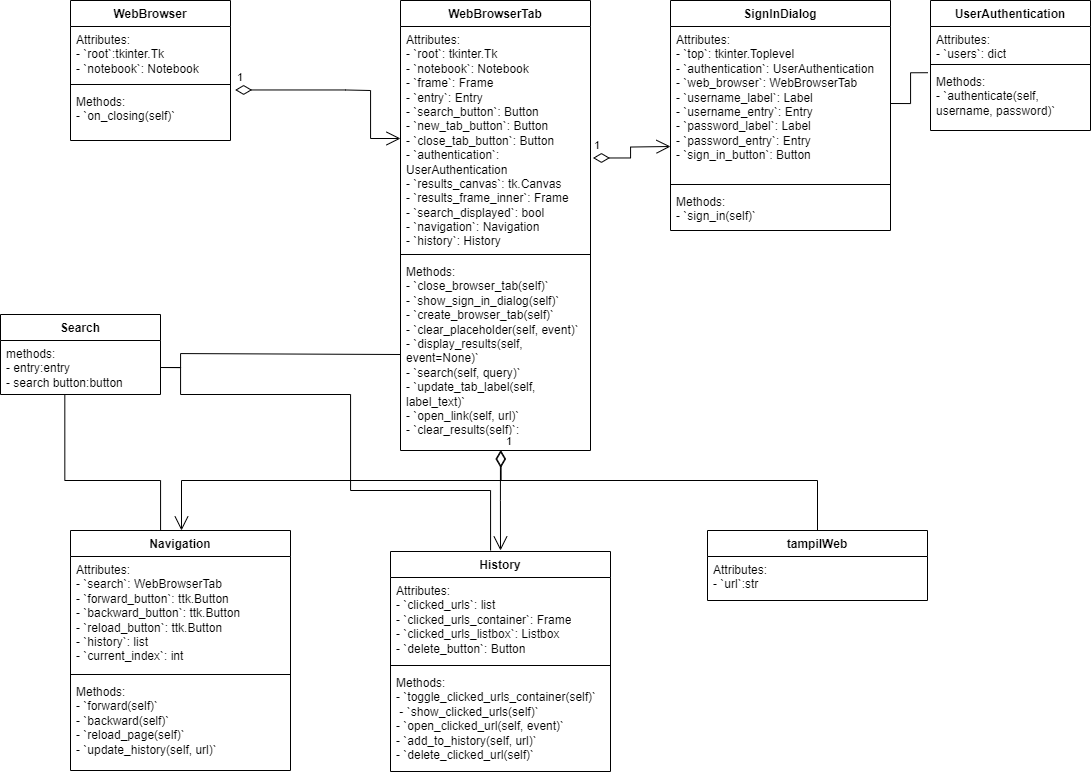

The diagram above was exported from draw.io. Its source (the exported page's mxGraphModel, read from the mxfile embedded in the PNG):
<mxGraphModel dx="523" dy="552" grid="1" gridSize="10" guides="1" tooltips="1" connect="1" arrows="1" fold="1" page="1" pageScale="1" pageWidth="827" pageHeight="1169" math="0" shadow="0">
  <root>
    <mxCell id="0" />
    <mxCell id="1" parent="0" />
    <mxCell id="3tH8BS7qq_qKN5DARkjQ-1" value="WebBrowser" style="swimlane;fontStyle=1;align=center;verticalAlign=top;childLayout=stackLayout;horizontal=1;startSize=26;horizontalStack=0;resizeParent=1;resizeParentMax=0;resizeLast=0;collapsible=1;marginBottom=0;whiteSpace=wrap;html=1;" parent="1" vertex="1">
      <mxGeometry x="190" y="180" width="160" height="140" as="geometry" />
    </mxCell>
    <mxCell id="3tH8BS7qq_qKN5DARkjQ-2" value="&lt;div&gt;Attributes:&lt;br&gt;&lt;/div&gt;&lt;div&gt;- `root`:tkinter.Tk&lt;/div&gt;&lt;div&gt;&lt;span style=&quot;background-color: initial;&quot;&gt;- `notebook`: Notebook&lt;/span&gt;&lt;/div&gt;" style="text;strokeColor=none;fillColor=none;align=left;verticalAlign=top;spacingLeft=4;spacingRight=4;overflow=hidden;rotatable=0;points=[[0,0.5],[1,0.5]];portConstraint=eastwest;whiteSpace=wrap;html=1;" parent="3tH8BS7qq_qKN5DARkjQ-1" vertex="1">
      <mxGeometry y="26" width="160" height="54" as="geometry" />
    </mxCell>
    <mxCell id="3tH8BS7qq_qKN5DARkjQ-3" value="" style="line;strokeWidth=1;fillColor=none;align=left;verticalAlign=middle;spacingTop=-1;spacingLeft=3;spacingRight=3;rotatable=0;labelPosition=right;points=[];portConstraint=eastwest;strokeColor=inherit;" parent="3tH8BS7qq_qKN5DARkjQ-1" vertex="1">
      <mxGeometry y="80" width="160" height="8" as="geometry" />
    </mxCell>
    <mxCell id="3tH8BS7qq_qKN5DARkjQ-4" value="&lt;div&gt;&lt;span style=&quot;background-color: initial;&quot;&gt;Methods:&lt;br&gt;&lt;/span&gt;&lt;/div&gt;&lt;div&gt;&lt;span style=&quot;background-color: initial;&quot;&gt;- `on_closing(self)`&lt;/span&gt;&lt;br&gt;&lt;/div&gt;" style="text;strokeColor=none;fillColor=none;align=left;verticalAlign=top;spacingLeft=4;spacingRight=4;overflow=hidden;rotatable=0;points=[[0,0.5],[1,0.5]];portConstraint=eastwest;whiteSpace=wrap;html=1;" parent="3tH8BS7qq_qKN5DARkjQ-1" vertex="1">
      <mxGeometry y="88" width="160" height="52" as="geometry" />
    </mxCell>
    <mxCell id="3tH8BS7qq_qKN5DARkjQ-5" value="WebBrowserTab" style="swimlane;fontStyle=1;align=center;verticalAlign=top;childLayout=stackLayout;horizontal=1;startSize=26;horizontalStack=0;resizeParent=1;resizeParentMax=0;resizeLast=0;collapsible=1;marginBottom=0;whiteSpace=wrap;html=1;" parent="1" vertex="1">
      <mxGeometry x="520" y="180" width="190" height="450" as="geometry" />
    </mxCell>
    <mxCell id="3tH8BS7qq_qKN5DARkjQ-6" value="&lt;div&gt;Attributes:&lt;br&gt;&lt;/div&gt;&lt;div&gt;&lt;div&gt;- `root`: tkinter.Tk&lt;/div&gt;&lt;div&gt;- `notebook`: Notebook&lt;/div&gt;&lt;div&gt;- `frame`: Frame&lt;/div&gt;&lt;div&gt;&lt;span style=&quot;background-color: initial;&quot;&gt;- `entry`: Entry&lt;/span&gt;&lt;/div&gt;&lt;div&gt;- `search_button`: Button&lt;/div&gt;&lt;div&gt;- `new_tab_button`: Button&lt;/div&gt;&lt;div&gt;- `close_tab_button`: Button&lt;/div&gt;&lt;div&gt;- `authentication`: UserAuthentication&lt;/div&gt;&lt;div&gt;- `results_canvas`: tk.Canvas&lt;/div&gt;&lt;div&gt;&lt;span style=&quot;background-color: initial;&quot;&gt;- `results_frame_inner`: Frame&lt;/span&gt;&lt;/div&gt;&lt;div&gt;&lt;span style=&quot;background-color: initial;&quot;&gt;- `search_displayed`: bool&lt;/span&gt;&lt;/div&gt;&lt;div&gt;- `navigation`: Navigation&lt;/div&gt;&lt;div&gt;- `history`: History&lt;/div&gt;&lt;/div&gt;" style="text;strokeColor=none;fillColor=none;align=left;verticalAlign=top;spacingLeft=4;spacingRight=4;overflow=hidden;rotatable=0;points=[[0,0.5],[1,0.5]];portConstraint=eastwest;whiteSpace=wrap;html=1;" parent="3tH8BS7qq_qKN5DARkjQ-5" vertex="1">
      <mxGeometry y="26" width="190" height="224" as="geometry" />
    </mxCell>
    <mxCell id="3tH8BS7qq_qKN5DARkjQ-7" value="" style="line;strokeWidth=1;fillColor=none;align=left;verticalAlign=middle;spacingTop=-1;spacingLeft=3;spacingRight=3;rotatable=0;labelPosition=right;points=[];portConstraint=eastwest;strokeColor=inherit;" parent="3tH8BS7qq_qKN5DARkjQ-5" vertex="1">
      <mxGeometry y="250" width="190" height="8" as="geometry" />
    </mxCell>
    <mxCell id="3tH8BS7qq_qKN5DARkjQ-8" value="&lt;div&gt;&lt;span style=&quot;background-color: initial;&quot;&gt;Methods:&lt;br&gt;&lt;/span&gt;&lt;/div&gt;&lt;div&gt;&lt;span style=&quot;background-color: initial;&quot;&gt;- `close_browser_tab(self)`&lt;/span&gt;&lt;br&gt;&lt;/div&gt;&lt;div&gt;&lt;span style=&quot;background-color: initial;&quot;&gt;- `show_sign_in_dialog(self)`&lt;/span&gt;&lt;span style=&quot;background-color: initial;&quot;&gt;&amp;nbsp;&lt;/span&gt;&lt;/div&gt;&lt;div&gt;&lt;span style=&quot;background-color: initial;&quot;&gt;- `create_browser_tab(self)`&lt;/span&gt;&lt;/div&gt;&lt;div&gt;&lt;span style=&quot;background-color: initial;&quot;&gt;- `clear_placeholder(self, event)`&lt;/span&gt;&lt;/div&gt;&lt;div&gt;&lt;span style=&quot;background-color: initial;&quot;&gt;- `display_results(self, event=None)`&lt;/span&gt;&lt;/div&gt;&lt;div&gt;&lt;span style=&quot;background-color: initial;&quot;&gt;- `search(self, query)`&lt;/span&gt;&lt;/div&gt;&lt;div&gt;&lt;span style=&quot;background-color: initial;&quot;&gt;- `update_tab_label(self, label_text)`&lt;/span&gt;&lt;/div&gt;&lt;div&gt;&lt;span style=&quot;background-color: initial;&quot;&gt;- `open_link(self, url)`&lt;/span&gt;&lt;/div&gt;&lt;div&gt;&lt;span style=&quot;background-color: initial;&quot;&gt;- `clear_results(self)`:&lt;/span&gt;&lt;/div&gt;" style="text;strokeColor=none;fillColor=none;align=left;verticalAlign=top;spacingLeft=4;spacingRight=4;overflow=hidden;rotatable=0;points=[[0,0.5],[1,0.5]];portConstraint=eastwest;whiteSpace=wrap;html=1;" parent="3tH8BS7qq_qKN5DARkjQ-5" vertex="1">
      <mxGeometry y="258" width="190" height="192" as="geometry" />
    </mxCell>
    <mxCell id="3tH8BS7qq_qKN5DARkjQ-9" value="SignInDialog" style="swimlane;fontStyle=1;align=center;verticalAlign=top;childLayout=stackLayout;horizontal=1;startSize=26;horizontalStack=0;resizeParent=1;resizeParentMax=0;resizeLast=0;collapsible=1;marginBottom=0;whiteSpace=wrap;html=1;" parent="1" vertex="1">
      <mxGeometry x="790" y="180" width="220" height="230" as="geometry" />
    </mxCell>
    <mxCell id="3tH8BS7qq_qKN5DARkjQ-10" value="&lt;div&gt;Attributes:&lt;/div&gt;&lt;div&gt;&lt;span style=&quot;background-color: initial;&quot;&gt;- `top`: tkinter.Toplevel&lt;/span&gt;&lt;/div&gt;&lt;div&gt;&lt;div&gt;- `authentication`: UserAuthentication&lt;/div&gt;&lt;div&gt;- `web_browser`: WebBrowserTab&lt;/div&gt;&lt;div&gt;- `username_label`: Label&lt;/div&gt;&lt;div&gt;- `username_entry`: Entry&lt;/div&gt;&lt;div&gt;- `password_label`: Label&lt;/div&gt;&lt;div&gt;- `password_entry`: Entry&lt;/div&gt;&lt;div&gt;- `sign_in_button`: Button&lt;/div&gt;&lt;/div&gt;" style="text;strokeColor=none;fillColor=none;align=left;verticalAlign=top;spacingLeft=4;spacingRight=4;overflow=hidden;rotatable=0;points=[[0,0.5],[1,0.5]];portConstraint=eastwest;whiteSpace=wrap;html=1;" parent="3tH8BS7qq_qKN5DARkjQ-9" vertex="1">
      <mxGeometry y="26" width="220" height="154" as="geometry" />
    </mxCell>
    <mxCell id="3tH8BS7qq_qKN5DARkjQ-11" value="" style="line;strokeWidth=1;fillColor=none;align=left;verticalAlign=middle;spacingTop=-1;spacingLeft=3;spacingRight=3;rotatable=0;labelPosition=right;points=[];portConstraint=eastwest;strokeColor=inherit;" parent="3tH8BS7qq_qKN5DARkjQ-9" vertex="1">
      <mxGeometry y="180" width="220" height="8" as="geometry" />
    </mxCell>
    <mxCell id="3tH8BS7qq_qKN5DARkjQ-12" value="&lt;div&gt;&lt;span style=&quot;background-color: initial;&quot;&gt;Methods:&lt;br&gt;&lt;/span&gt;&lt;/div&gt;&lt;div&gt;&lt;span style=&quot;background-color: initial;&quot;&gt;- `sign_in(self)`&lt;/span&gt;&lt;br&gt;&lt;/div&gt;" style="text;strokeColor=none;fillColor=none;align=left;verticalAlign=top;spacingLeft=4;spacingRight=4;overflow=hidden;rotatable=0;points=[[0,0.5],[1,0.5]];portConstraint=eastwest;whiteSpace=wrap;html=1;" parent="3tH8BS7qq_qKN5DARkjQ-9" vertex="1">
      <mxGeometry y="188" width="220" height="42" as="geometry" />
    </mxCell>
    <mxCell id="3tH8BS7qq_qKN5DARkjQ-13" value="UserAuthentication" style="swimlane;fontStyle=1;align=center;verticalAlign=top;childLayout=stackLayout;horizontal=1;startSize=26;horizontalStack=0;resizeParent=1;resizeParentMax=0;resizeLast=0;collapsible=1;marginBottom=0;whiteSpace=wrap;html=1;" parent="1" vertex="1">
      <mxGeometry x="1050" y="180" width="160" height="130" as="geometry" />
    </mxCell>
    <mxCell id="3tH8BS7qq_qKN5DARkjQ-14" value="Attributes:&lt;br&gt;- `users`: dict" style="text;strokeColor=none;fillColor=none;align=left;verticalAlign=top;spacingLeft=4;spacingRight=4;overflow=hidden;rotatable=0;points=[[0,0.5],[1,0.5]];portConstraint=eastwest;whiteSpace=wrap;html=1;" parent="3tH8BS7qq_qKN5DARkjQ-13" vertex="1">
      <mxGeometry y="26" width="160" height="34" as="geometry" />
    </mxCell>
    <mxCell id="3tH8BS7qq_qKN5DARkjQ-15" value="" style="line;strokeWidth=1;fillColor=none;align=left;verticalAlign=middle;spacingTop=-1;spacingLeft=3;spacingRight=3;rotatable=0;labelPosition=right;points=[];portConstraint=eastwest;strokeColor=inherit;" parent="3tH8BS7qq_qKN5DARkjQ-13" vertex="1">
      <mxGeometry y="60" width="160" height="8" as="geometry" />
    </mxCell>
    <mxCell id="3tH8BS7qq_qKN5DARkjQ-16" value="Methods:&lt;br&gt;- `authenticate(self, username, password)`" style="text;strokeColor=none;fillColor=none;align=left;verticalAlign=top;spacingLeft=4;spacingRight=4;overflow=hidden;rotatable=0;points=[[0,0.5],[1,0.5]];portConstraint=eastwest;whiteSpace=wrap;html=1;" parent="3tH8BS7qq_qKN5DARkjQ-13" vertex="1">
      <mxGeometry y="68" width="160" height="62" as="geometry" />
    </mxCell>
    <mxCell id="3tH8BS7qq_qKN5DARkjQ-17" value="History" style="swimlane;fontStyle=1;align=center;verticalAlign=top;childLayout=stackLayout;horizontal=1;startSize=26;horizontalStack=0;resizeParent=1;resizeParentMax=0;resizeLast=0;collapsible=1;marginBottom=0;whiteSpace=wrap;html=1;" parent="1" vertex="1">
      <mxGeometry x="510" y="731" width="220" height="220" as="geometry" />
    </mxCell>
    <mxCell id="3tH8BS7qq_qKN5DARkjQ-18" value="&lt;div&gt;Attributes:&lt;br&gt;&lt;/div&gt;&lt;div&gt;&lt;div&gt;- `clicked_urls`: list&lt;/div&gt;&lt;div&gt;- `clicked_urls_container`: Frame&lt;/div&gt;&lt;div&gt;- `clicked_urls_listbox`: Listbox&lt;/div&gt;&lt;div&gt;- `delete_button`: Button&lt;/div&gt;&lt;/div&gt;" style="text;strokeColor=none;fillColor=none;align=left;verticalAlign=top;spacingLeft=4;spacingRight=4;overflow=hidden;rotatable=0;points=[[0,0.5],[1,0.5]];portConstraint=eastwest;whiteSpace=wrap;html=1;" parent="3tH8BS7qq_qKN5DARkjQ-17" vertex="1">
      <mxGeometry y="26" width="220" height="84" as="geometry" />
    </mxCell>
    <mxCell id="3tH8BS7qq_qKN5DARkjQ-19" value="" style="line;strokeWidth=1;fillColor=none;align=left;verticalAlign=middle;spacingTop=-1;spacingLeft=3;spacingRight=3;rotatable=0;labelPosition=right;points=[];portConstraint=eastwest;strokeColor=inherit;" parent="3tH8BS7qq_qKN5DARkjQ-17" vertex="1">
      <mxGeometry y="110" width="220" height="8" as="geometry" />
    </mxCell>
    <mxCell id="3tH8BS7qq_qKN5DARkjQ-20" value="&lt;div&gt;&lt;span style=&quot;background-color: initial;&quot;&gt;Methods:&lt;br&gt;&lt;/span&gt;&lt;/div&gt;&lt;div&gt;&lt;span style=&quot;background-color: initial;&quot;&gt;- `toggle_clicked_urls_container(self)`&lt;/span&gt;&lt;br&gt;&lt;/div&gt;&lt;div&gt;&lt;span style=&quot;background-color: initial;&quot;&gt;&lt;div&gt;&amp;nbsp;- `show_clicked_urls(self)`&lt;/div&gt;&lt;div&gt;&lt;span style=&quot;background-color: initial;&quot;&gt;- `open_clicked_url(self, event)`&lt;/span&gt;&lt;/div&gt;&lt;div&gt;&lt;span style=&quot;background-color: initial;&quot;&gt;- `add_to_history(self, url)`&lt;/span&gt;&lt;/div&gt;&lt;div&gt;&lt;span style=&quot;background-color: initial;&quot;&gt;- `delete_clicked_url(self)`&lt;/span&gt;&lt;/div&gt;&lt;/span&gt;&lt;/div&gt;" style="text;strokeColor=none;fillColor=none;align=left;verticalAlign=top;spacingLeft=4;spacingRight=4;overflow=hidden;rotatable=0;points=[[0,0.5],[1,0.5]];portConstraint=eastwest;whiteSpace=wrap;html=1;" parent="3tH8BS7qq_qKN5DARkjQ-17" vertex="1">
      <mxGeometry y="118" width="220" height="102" as="geometry" />
    </mxCell>
    <mxCell id="3tH8BS7qq_qKN5DARkjQ-21" value="Navigation" style="swimlane;fontStyle=1;align=center;verticalAlign=top;childLayout=stackLayout;horizontal=1;startSize=26;horizontalStack=0;resizeParent=1;resizeParentMax=0;resizeLast=0;collapsible=1;marginBottom=0;whiteSpace=wrap;html=1;" parent="1" vertex="1">
      <mxGeometry x="190" y="710" width="220" height="240" as="geometry" />
    </mxCell>
    <mxCell id="3tH8BS7qq_qKN5DARkjQ-22" value="&lt;div&gt;Attributes:&lt;br&gt;&lt;/div&gt;&lt;div&gt;&lt;div&gt;- `search`: WebBrowserTab&lt;/div&gt;&lt;div&gt;- `forward_button`: ttk.Button&lt;/div&gt;&lt;div&gt;- `backward_button`: ttk.Button&lt;/div&gt;&lt;div&gt;- `reload_button`: ttk.Button&lt;/div&gt;&lt;div&gt;- `history`: list&lt;/div&gt;&lt;div&gt;- `current_index`: int&lt;/div&gt;&lt;/div&gt;" style="text;strokeColor=none;fillColor=none;align=left;verticalAlign=top;spacingLeft=4;spacingRight=4;overflow=hidden;rotatable=0;points=[[0,0.5],[1,0.5]];portConstraint=eastwest;whiteSpace=wrap;html=1;" parent="3tH8BS7qq_qKN5DARkjQ-21" vertex="1">
      <mxGeometry y="26" width="220" height="114" as="geometry" />
    </mxCell>
    <mxCell id="3tH8BS7qq_qKN5DARkjQ-23" value="" style="line;strokeWidth=1;fillColor=none;align=left;verticalAlign=middle;spacingTop=-1;spacingLeft=3;spacingRight=3;rotatable=0;labelPosition=right;points=[];portConstraint=eastwest;strokeColor=inherit;" parent="3tH8BS7qq_qKN5DARkjQ-21" vertex="1">
      <mxGeometry y="140" width="220" height="8" as="geometry" />
    </mxCell>
    <mxCell id="3tH8BS7qq_qKN5DARkjQ-24" value="&lt;div&gt;&lt;span style=&quot;background-color: initial;&quot;&gt;Methods:&lt;br&gt;&lt;/span&gt;&lt;/div&gt;&lt;div&gt;&lt;span style=&quot;background-color: initial;&quot;&gt;- `forward(self)`&lt;/span&gt;&lt;/div&gt;&lt;div&gt;&lt;span style=&quot;background-color: initial;&quot;&gt;- `backward(self)`&lt;/span&gt;&lt;/div&gt;&lt;div&gt;&lt;span style=&quot;background-color: initial;&quot;&gt;- `reload_page(self)`&lt;/span&gt;&lt;/div&gt;&lt;div&gt;&lt;span style=&quot;background-color: initial;&quot;&gt;- `update_history(self, url)`&lt;/span&gt;&lt;/div&gt;" style="text;strokeColor=none;fillColor=none;align=left;verticalAlign=top;spacingLeft=4;spacingRight=4;overflow=hidden;rotatable=0;points=[[0,0.5],[1,0.5]];portConstraint=eastwest;whiteSpace=wrap;html=1;" parent="3tH8BS7qq_qKN5DARkjQ-21" vertex="1">
      <mxGeometry y="148" width="220" height="92" as="geometry" />
    </mxCell>
    <mxCell id="3tH8BS7qq_qKN5DARkjQ-25" value="tampilWeb" style="swimlane;fontStyle=1;align=center;verticalAlign=top;childLayout=stackLayout;horizontal=1;startSize=26;horizontalStack=0;resizeParent=1;resizeParentMax=0;resizeLast=0;collapsible=1;marginBottom=0;whiteSpace=wrap;html=1;" parent="1" vertex="1">
      <mxGeometry x="827" y="710" width="220" height="70" as="geometry" />
    </mxCell>
    <mxCell id="3tH8BS7qq_qKN5DARkjQ-26" value="Attributes:&lt;br&gt;- `url`:str" style="text;strokeColor=none;fillColor=none;align=left;verticalAlign=top;spacingLeft=4;spacingRight=4;overflow=hidden;rotatable=0;points=[[0,0.5],[1,0.5]];portConstraint=eastwest;whiteSpace=wrap;html=1;" parent="3tH8BS7qq_qKN5DARkjQ-25" vertex="1">
      <mxGeometry y="26" width="220" height="44" as="geometry" />
    </mxCell>
    <mxCell id="F90krHglJZ8Dg1HTW4Ey-1" value="1" style="endArrow=open;html=1;endSize=12;startArrow=diamondThin;startSize=14;startFill=0;edgeStyle=orthogonalEdgeStyle;align=left;verticalAlign=bottom;rounded=0;exitX=1.029;exitY=0.028;exitDx=0;exitDy=0;exitPerimeter=0;" parent="1" source="3tH8BS7qq_qKN5DARkjQ-4" target="3tH8BS7qq_qKN5DARkjQ-6" edge="1">
      <mxGeometry x="-1" y="3" relative="1" as="geometry">
        <mxPoint x="520" y="320" as="sourcePoint" />
        <mxPoint x="680" y="320" as="targetPoint" />
        <Array as="points">
          <mxPoint x="465" y="270" />
          <mxPoint x="490" y="270" />
          <mxPoint x="490" y="308" />
        </Array>
      </mxGeometry>
    </mxCell>
    <mxCell id="F90krHglJZ8Dg1HTW4Ey-2" value="1" style="endArrow=open;html=1;endSize=12;startArrow=diamondThin;startSize=14;startFill=0;edgeStyle=orthogonalEdgeStyle;align=left;verticalAlign=bottom;rounded=0;exitX=1.013;exitY=0.587;exitDx=0;exitDy=0;exitPerimeter=0;" parent="1" source="3tH8BS7qq_qKN5DARkjQ-6" edge="1">
      <mxGeometry x="-1" y="3" relative="1" as="geometry">
        <mxPoint x="780" y="420" as="sourcePoint" />
        <mxPoint x="790" y="326" as="targetPoint" />
      </mxGeometry>
    </mxCell>
    <mxCell id="F90krHglJZ8Dg1HTW4Ey-4" value="1" style="endArrow=open;html=1;endSize=12;startArrow=diamondThin;startSize=14;startFill=0;edgeStyle=orthogonalEdgeStyle;align=left;verticalAlign=bottom;rounded=0;" parent="1" edge="1">
      <mxGeometry x="-1" y="3" relative="1" as="geometry">
        <mxPoint x="619.93" y="630" as="sourcePoint" />
        <mxPoint x="620" y="730" as="targetPoint" />
        <Array as="points">
          <mxPoint x="619.93" y="680" />
          <mxPoint x="619.93" y="680" />
        </Array>
      </mxGeometry>
    </mxCell>
    <mxCell id="F90krHglJZ8Dg1HTW4Ey-7" value="" style="endArrow=none;html=1;edgeStyle=orthogonalEdgeStyle;rounded=0;entryX=-0.017;entryY=0.068;entryDx=0;entryDy=0;entryPerimeter=0;exitX=1;exitY=0.5;exitDx=0;exitDy=0;" parent="1" source="3tH8BS7qq_qKN5DARkjQ-10" target="3tH8BS7qq_qKN5DARkjQ-16" edge="1">
      <mxGeometry relative="1" as="geometry">
        <mxPoint x="730" y="410" as="sourcePoint" />
        <mxPoint x="890" y="410" as="targetPoint" />
      </mxGeometry>
    </mxCell>
    <mxCell id="VcqdDK00Q9eJ2Sb1bG_7-1" value="Search" style="swimlane;fontStyle=1;align=center;verticalAlign=top;childLayout=stackLayout;horizontal=1;startSize=26;horizontalStack=0;resizeParent=1;resizeParentMax=0;resizeLast=0;collapsible=1;marginBottom=0;whiteSpace=wrap;html=1;" vertex="1" parent="1">
      <mxGeometry x="120" y="494" width="160" height="80" as="geometry" />
    </mxCell>
    <mxCell id="VcqdDK00Q9eJ2Sb1bG_7-2" value="methods:&lt;br&gt;- entry:entry&lt;br&gt;- search button:button" style="text;strokeColor=none;fillColor=none;align=left;verticalAlign=top;spacingLeft=4;spacingRight=4;overflow=hidden;rotatable=0;points=[[0,0.5],[1,0.5]];portConstraint=eastwest;whiteSpace=wrap;html=1;" vertex="1" parent="VcqdDK00Q9eJ2Sb1bG_7-1">
      <mxGeometry y="26" width="160" height="54" as="geometry" />
    </mxCell>
    <mxCell id="VcqdDK00Q9eJ2Sb1bG_7-5" value="" style="endArrow=none;html=1;edgeStyle=orthogonalEdgeStyle;rounded=0;entryX=0.5;entryY=0;entryDx=0;entryDy=0;" edge="1" parent="1" target="3tH8BS7qq_qKN5DARkjQ-25">
      <mxGeometry relative="1" as="geometry">
        <mxPoint x="620" y="650" as="sourcePoint" />
        <mxPoint x="900" y="720" as="targetPoint" />
        <Array as="points">
          <mxPoint x="620" y="660" />
          <mxPoint x="937" y="660" />
        </Array>
      </mxGeometry>
    </mxCell>
    <mxCell id="VcqdDK00Q9eJ2Sb1bG_7-8" value="1" style="endArrow=open;html=1;endSize=12;startArrow=diamondThin;startSize=14;startFill=0;edgeStyle=orthogonalEdgeStyle;align=left;verticalAlign=bottom;rounded=0;entryX=0.5;entryY=0;entryDx=0;entryDy=0;" edge="1" parent="1">
      <mxGeometry x="-1" y="3" relative="1" as="geometry">
        <mxPoint x="620.64" y="630" as="sourcePoint" />
        <mxPoint x="301" y="710" as="targetPoint" />
        <Array as="points">
          <mxPoint x="621" y="660" />
          <mxPoint x="301" y="660" />
        </Array>
      </mxGeometry>
    </mxCell>
    <mxCell id="VcqdDK00Q9eJ2Sb1bG_7-10" value="" style="endArrow=none;html=1;edgeStyle=orthogonalEdgeStyle;rounded=0;entryX=1;entryY=0.5;entryDx=0;entryDy=0;exitX=0;exitY=0.5;exitDx=0;exitDy=0;" edge="1" parent="1" source="3tH8BS7qq_qKN5DARkjQ-8">
      <mxGeometry relative="1" as="geometry">
        <mxPoint x="510" y="533" as="sourcePoint" />
        <mxPoint x="280" y="547" as="targetPoint" />
        <Array as="points">
          <mxPoint x="300" y="533" />
          <mxPoint x="300" y="547" />
        </Array>
      </mxGeometry>
    </mxCell>
    <mxCell id="VcqdDK00Q9eJ2Sb1bG_7-13" value="" style="endArrow=none;html=1;edgeStyle=orthogonalEdgeStyle;rounded=0;exitX=1;exitY=0.5;exitDx=0;exitDy=0;" edge="1" parent="1" source="VcqdDK00Q9eJ2Sb1bG_7-2">
      <mxGeometry relative="1" as="geometry">
        <mxPoint x="950" y="590" as="sourcePoint" />
        <mxPoint x="610" y="730" as="targetPoint" />
        <Array as="points">
          <mxPoint x="300" y="547" />
          <mxPoint x="300" y="574" />
          <mxPoint x="470" y="574" />
          <mxPoint x="470" y="670" />
          <mxPoint x="610" y="670" />
          <mxPoint x="610" y="730" />
        </Array>
      </mxGeometry>
    </mxCell>
    <mxCell id="VcqdDK00Q9eJ2Sb1bG_7-17" value="" style="endArrow=none;html=1;edgeStyle=orthogonalEdgeStyle;rounded=0;exitX=0.402;exitY=0.996;exitDx=0;exitDy=0;exitPerimeter=0;entryX=0.5;entryY=0;entryDx=0;entryDy=0;" edge="1" parent="1" target="3tH8BS7qq_qKN5DARkjQ-21">
      <mxGeometry relative="1" as="geometry">
        <mxPoint x="184.31999999999994" y="573.784" as="sourcePoint" />
        <mxPoint x="300" y="710" as="targetPoint" />
        <Array as="points">
          <mxPoint x="184" y="660" />
          <mxPoint x="280" y="660" />
          <mxPoint x="280" y="710" />
        </Array>
      </mxGeometry>
    </mxCell>
  </root>
</mxGraphModel>